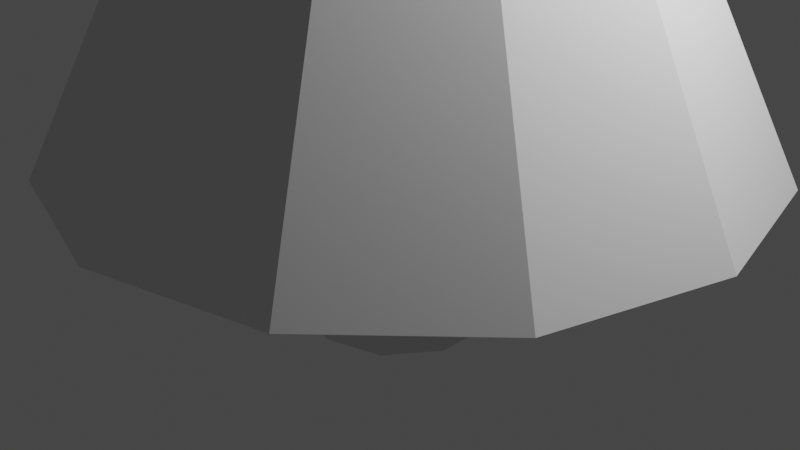 # Source: tree_final01.blend  (saved by Blender 2.93.21; exported with 4.5.12 LTS)
import bpy
from mathutils import Matrix  # noqa: F401  (used for matrix-valued properties, if any)

bpy.ops.wm.read_factory_settings(use_empty=True)
scene = bpy.context.scene
scene.name = 'Scene'

# ---- collections
col_collection = bpy.data.collections.new('Collection'); scene.collection.children.link(col_collection)

# ---- world
world_world = bpy.data.worlds.new('World'); scene.world = world_world
world_world.use_nodes = True; world_world.node_tree.nodes.clear()
_N = world_world.node_tree.nodes; _L = world_world.node_tree.links
n0 = _N.new('ShaderNodeOutputWorld'); n0.name = 'World Output'; n0.location = (300, 300)
n1 = _N.new('ShaderNodeBackground'); n1.name = 'Background'; n1.location = (10, 300)
n1.inputs[0].default_value = (0.05088, 0.05088, 0.05088, 1.0)
_L.new(n1.outputs[0], n0.inputs[0])
n0.is_active_output = True
world_world.color = (0.05088, 0.05088, 0.05088)
world_world.use_sun_shadow = False
world_world.sun_shadow_jitter_overblur = 0.0

# ---- cameras
cam_camera = bpy.data.cameras.new('Camera')
cam_camera.clip_end = 100.0
cam_camera.ortho_scale = 7.314

# ---- lights
light_light = bpy.data.lights.new('Light', 'POINT')
light_light.transmission_factor = 0.0
light_light.energy = 1000.0
light_light.shadow_soft_size = 0.1
light_light.shadow_maximum_resolution = 0.006
light_light.use_absolute_resolution = True

# ---- meshes
me_cylinder = bpy.data.meshes.new('Cylinder')
me_cylinder.from_pydata([(0.0, 1.0, -1.0), (0.0, 1.0, 1.0), (0.5878, 0.809, -1.0), (0.5878, 0.809, 1.0), (0.9511, 0.309, -1.0), (0.9511, 0.309, 1.0), (0.9511, -0.309, -1.0), (0.9511, -0.309, 1.0), (0.5878, -0.809, -1.0), (0.5878, -0.809, 1.0), (-8.742e-08, -1.0, -1.0), (-8.742e-08, -1.0, 1.0), (-0.5878, -0.809, -1.0), (-0.5878, -0.809, 1.0), (-0.9511, -0.309, -1.0), (-0.9511, -0.309, 1.0), (-0.9511, 0.309, -1.0), (-0.9511, 0.309, 1.0), (-0.5878, 0.809, -1.0), (-0.5878, 0.809, 1.0)], [], [(0, 1, 3, 2), (2, 3, 5, 4), (4, 5, 7, 6), (6, 7, 9, 8), (8, 9, 11, 10), (10, 11, 13, 12), (12, 13, 15, 14), (14, 15, 17, 16), (3, 1, 19, 17, 15, 13, 11, 9, 7, 5), (16, 17, 19, 18), (18, 19, 1, 0), (0, 2, 4, 6, 8, 10, 12, 14, 16, 18)])
_uv = me_cylinder.uv_layers.new(name='UVMap')
_uv.uv.foreach_set('vector', [1.0, 0.5, 1.0, 1.0, 0.9, 1.0, 0.9, 0.5, 0.9, 0.5, 0.9, 1.0, 0.8, 1.0, 0.8, 0.5, 0.8, 0.5, 0.8, 1.0, 0.7, 1.0, 0.7, 0.5, 0.7, 0.5, 0.7, 1.0, 0.6, 1.0, 0.6, 0.5, 0.6, 0.5, 0.6, 1.0, 0.5, 1.0, 0.5, 0.5, 0.5, 0.5, 0.5, 1.0, 0.4, 1.0, 0.4, 0.5, 0.4, 0.5, 0.4, 1.0, 0.3, 1.0, 0.3, 0.5, 0.3, 0.5, 0.3, 1.0, 0.2, 1.0, 0.2, 0.5, 0.3911, 0.4442, 0.25, 0.49, 0.1089, 0.4442, 0.02175, 0.3242, 0.02175, 0.1758, 0.1089, 0.05584, 0.25, 0.01, 0.3911, 0.05584, 0.4783, 0.1758, 0.4783, 0.3242, 0.2, 0.5, 0.2, 1.0, 0.1, 1.0, 0.1, 0.5, 0.1, 0.5, 0.1, 1.0, -7.451e-08, 1.0, -7.451e-08, 0.5, 0.75, 0.49, 0.8911, 0.4442, 0.9783, 0.3242, 0.9783, 0.1758, 0.8911, 0.05584, 0.75, 0.01, 0.6089, 0.05584, 0.5217, 0.1758, 0.5217, 0.3242, 0.6089, 0.4442])
me_cylinder.use_remesh_fix_poles = True
me_cylinder.use_remesh_preserve_attributes = False
me_cylinder.update()
me_cone = bpy.data.meshes.new('Cone')
me_cone.from_pydata([(0.0, 1.0, -1.0), (0.5, 0.866, -1.0), (0.866, 0.5, -1.0), (1.0, -4.371e-08, -1.0), (0.866, -0.5, -1.0), (0.5, -0.866, -1.0), (-8.742e-08, -1.0, -1.0), (-0.5, -0.866, -1.0), (-0.866, -0.5, -1.0), (-1.0, 1.192e-08, -1.0), (-0.866, 0.5, -1.0), (-0.5, 0.866, -1.0), (0.0, 0.0, 1.0)], [], [(0, 12, 1), (1, 12, 2), (2, 12, 3), (3, 12, 4), (4, 12, 5), (5, 12, 6), (6, 12, 7), (7, 12, 8), (8, 12, 9), (9, 12, 10), (0, 1, 2, 3, 4, 5, 6, 7, 8, 9, 10, 11), (10, 12, 11), (11, 12, 0)])
_uv = me_cone.uv_layers.new(name='UVMap')
_uv.uv.foreach_set('vector', [0.25, 0.49, 0.25, 0.25, 0.37, 0.4578, 0.37, 0.4578, 0.25, 0.25, 0.4578, 0.37, 0.4578, 0.37, 0.25, 0.25, 0.49, 0.25, 0.49, 0.25, 0.25, 0.25, 0.4578, 0.13, 0.4578, 0.13, 0.25, 0.25, 0.37, 0.04215, 0.37, 0.04215, 0.25, 0.25, 0.25, 0.01, 0.25, 0.01, 0.25, 0.25, 0.13, 0.04215, 0.13, 0.04215, 0.25, 0.25, 0.04215, 0.13, 0.04215, 0.13, 0.25, 0.25, 0.01, 0.25, 0.01, 0.25, 0.25, 0.25, 0.04215, 0.37, 0.75, 0.49, 0.87, 0.4578, 0.9578, 0.37, 0.99, 0.25, 0.9578, 0.13, 0.87, 0.04215, 0.75, 0.01, 0.63, 0.04215, 0.5422, 0.13, 0.51, 0.25, 0.5422, 0.37, 0.63, 0.4578, 0.04215, 0.37, 0.25, 0.25, 0.13, 0.4578, 0.13, 0.4578, 0.25, 0.25, 0.25, 0.49])
me_cone.use_remesh_fix_poles = True
me_cone.use_remesh_preserve_attributes = False
me_cone.update()

# ---- objects
ob_light = bpy.data.objects.new('Light', light_light)
ob_camera = bpy.data.objects.new('Camera', cam_camera)
ob_cylinder = bpy.data.objects.new('Cylinder', me_cylinder)
ob_cone = bpy.data.objects.new('Cone', me_cone)

# ---- transforms, parenting, visibility, modifiers, constraints
ob_light.location = (4.076, 1.005, 5.904)
ob_light.rotation_euler = (0.6503, 0.05522, 1.866)
ob_light.lock_rotations_4d = False
ob_light.empty_display_type = 'ARROWS'
ob_light.color = (0.0, 0.0, 0.0, 0.0)
ob_light.lineart.crease_threshold = 0.0
ob_camera.location = (7.359, -6.926, 4.958)
ob_camera.rotation_euler = (1.109, 0.0, 0.8149)
ob_camera.lock_rotations_4d = False
ob_camera.empty_display_type = 'ARROWS'
ob_camera.color = (0.0, 0.0, 0.0, 0.0)
ob_camera.display_type = 'WIRE'
ob_camera.lineart.crease_threshold = 0.0
ob_cylinder.location = (0.0, 0.0, 0.0)
ob_cone.location = (0.1796, -5.924e-07, 4.409)
ob_cone.scale = (3.561, 3.561, 3.561)

# ---- collection membership
col_collection.objects.link(ob_light)
col_collection.objects.link(ob_camera)
col_collection.objects.link(ob_cylinder)
col_collection.objects.link(ob_cone)

# ---- scene / render settings (as saved in the file)
scene.camera = ob_camera
scene.frame_start = 1; scene.frame_end = 250; scene.frame_set(1)
scene.render.engine = 'BLENDER_EEVEE_NEXT'
scene.cycles.use_denoising = False
scene.cycles.samples = 128
scene.cycles.sampling_pattern = 'TABULATED_SOBOL'
scene.cycles.use_adaptive_sampling = False
scene.cycles.use_light_tree = False
scene.view_settings.view_transform = 'Filmic'
bpy.context.view_layer.update()
